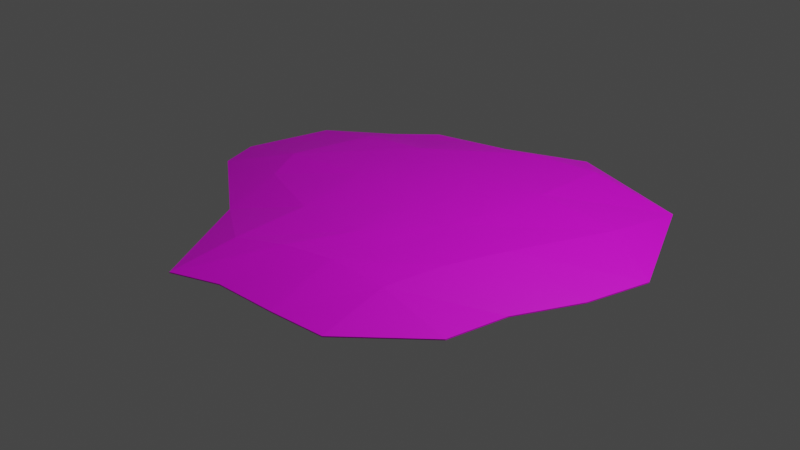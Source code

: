 # Source: Ground_small_flat.blend  (saved by Blender 2.90.8; exported with 4.5.12 LTS)
import bpy
from mathutils import Matrix  # noqa: F401  (used for matrix-valued properties, if any)

bpy.ops.wm.read_factory_settings(use_empty=True)
scene = bpy.context.scene
scene.name = 'Scene'

# ---- collections
col_collection = bpy.data.collections.new('Collection'); scene.collection.children.link(col_collection)

# ---- images (referenced by path relative to the original .blend; pixels are not part of the script)
import os
ASSET_DIR = os.environ.get("B2B_ASSET_DIR", "")  # directory of the original .blend (textures are referenced by path, not embedded)
HERE = os.path.dirname(os.path.abspath(__file__))  # packed textures are extracted next to this script under _unpacked/

def load_image(name, relpath, width, height, colorspace="sRGB"):
    """Load a texture the original file referenced (path relative to the .blend, or extracted next to this script)."""
    p = next((c for c in (os.path.join(HERE, relpath), os.path.join(ASSET_DIR, relpath)) if relpath and os.path.exists(c)), "")
    if p:
        img = bpy.data.images.load(p, check_existing=True)
        img.name = name
    else:  # same state as the original file: an image datablock whose file is absent (Cycles renders it pink)
        img = bpy.data.images.new(name, width, height)
        img.source = "FILE"
        img.filepath = "//" + (relpath or name)
    img.colorspace_settings.name = colorspace
    return img
img_texture_landscapes_png = load_image('Texture_Landscapes.png', 'Texture_Landscapes.png', 1024, 1024, 'sRGB')

# ---- materials (node trees are filled in below, after node groups)
mat_texture_ground_small_flat = bpy.data.materials.new('Texture_Ground_Small_Flat')
mat_texture_ground_small_flat.use_transparent_shadow = False

# ---- material node trees
mat_texture_ground_small_flat.use_nodes = True; mat_texture_ground_small_flat.node_tree.nodes.clear()
_N = mat_texture_ground_small_flat.node_tree.nodes; _L = mat_texture_ground_small_flat.node_tree.links
n0 = _N.new('ShaderNodeBsdfPrincipled'); n0.name = 'Principled BSDF'; n0.location = (10, 300)
n0.distribution = 'GGX'
n0.subsurface_method = 'BURLEY'
n0.inputs[3].default_value = 1.45
n0.inputs[27].default_value = (0.0, 0.0, 0.0, 1.0)
n0.inputs[28].default_value = 1.0
n1 = _N.new('ShaderNodeOutputMaterial'); n1.name = 'Material Output'; n1.location = (300, 300)
n2 = _N.new('ShaderNodeTexImage'); n2.name = 'Image Texture'; n2.location = (-350, 247)
n2.image = img_texture_landscapes_png
_L.new(n0.outputs[0], n1.inputs[0])
_L.new(n2.outputs[0], n0.inputs[0])
n1.is_active_output = True

# ---- world
world_world = bpy.data.worlds.new('World'); scene.world = world_world
world_world.use_nodes = True; world_world.node_tree.nodes.clear()
_N = world_world.node_tree.nodes; _L = world_world.node_tree.links
n0 = _N.new('ShaderNodeOutputWorld'); n0.name = 'World Output'; n0.location = (300, 300)
n1 = _N.new('ShaderNodeBackground'); n1.name = 'Background'; n1.location = (10, 300)
n1.inputs[0].default_value = (0.05088, 0.05088, 0.05088, 1.0)
_L.new(n1.outputs[0], n0.inputs[0])
n0.is_active_output = True
world_world.color = (0.05088, 0.05088, 0.05088)
world_world.use_sun_shadow = False
world_world.sun_shadow_jitter_overblur = 0.0

# ---- cameras
cam_camera = bpy.data.cameras.new('Camera')
cam_camera.clip_end = 100.0
cam_camera.ortho_scale = 7.314

# ---- lights
light_light = bpy.data.lights.new('Light', 'POINT')
light_light.transmission_factor = 0.0
light_light.energy = 1000.0
light_light.shadow_soft_size = 0.1
light_light.shadow_maximum_resolution = 0.006
light_light.use_absolute_resolution = True

# ---- meshes
me_plane_012 = bpy.data.meshes.new('Plane.012')
me_plane_012.from_pydata([(-0.6248, -2.32, 0.01159), (-0.1212, -2.116, 0.01159), (0.5739, -2.07, 0.01159), (1.19, -2.003, 0.01159), (-1.346, -1.128, 0.01159), (-0.6248, -1.569, 0.1058), (-0.1296, -1.358, 0.1405), (0.3821, -1.225, 0.1405), (1.054, -1.185, 0.1058), (1.93, -1.291, 0.01159), (-2.391, -0.4114, 0.01159), (-1.568, -0.3764, 0.1058), (-0.6737, -0.6817, 0.1275), (0.1464, -0.678, 0.152), (0.5485, -0.775, 0.1379), (1.192, -0.5571, 0.1402), (2.042, -0.6415, 0.01159), (-2.558, 0.03374, 0.01159), (-1.804, 0.0881, 0.1405), (-0.8837, 0.246, 0.147), (0.009963, 0.1054, 0.1438), (0.6405, 0.05954, 0.1418), (1.412, 0.06052, 0.1463), (2.358, 0.04272, 0.01159), (-2.351, 1.008, 0.01159), (-1.672, 1.113, 0.1058), (-0.9497, 1.225, 0.1361), (0.1598, 1.129, 0.1405), (0.8023, 1.258, 0.1405), (1.786, 1.202, 0.1058), (2.52, 0.739, 0.01159), (-1.694, 1.521, 0.01159), (-1.319, 1.521, 0.04497), (-1.319, 1.897, 0.01159), (-0.9256, 1.872, 0.04497), (-0.01753, 2.074, 0.1058), (0.7762, 2.188, 0.1058), (1.857, 2.081, 0.01159), (-0.4724, 2.135, 0.01159), (0.4059, 2.524, 0.01159), (-0.6248, -2.32, -1.599e-09), (-0.1212, -2.116, -1.599e-09), (0.5739, -2.07, -1.599e-09), (1.19, -2.003, -1.599e-09), (-1.346, -1.128, -1.599e-09), (1.93, -1.291, -1.599e-09), (-2.391, -0.4114, -1.599e-09), (2.042, -0.6415, -1.599e-09), (-2.558, 0.03374, -1.599e-09), (2.358, 0.04272, -1.599e-09), (-2.351, 1.008, -1.599e-09), (2.52, 0.739, -1.599e-09), (-1.694, 1.521, -1.599e-09), (-1.319, 1.897, -1.599e-09), (1.857, 2.081, -1.599e-09), (-0.4724, 2.135, -1.599e-09), (0.4059, 2.524, -1.599e-09)], [], [(10, 4, 11), (10, 11, 18, 17), (12, 13, 20, 19), (5, 6, 13, 12), (15, 16, 23, 22), (14, 15, 22, 21), (7, 8, 15, 14), (18, 19, 26, 25), (19, 20, 27, 26), (13, 14, 21, 20), (22, 23, 30, 29), (21, 22, 29, 28), (20, 21, 28, 27), (11, 12, 19, 18), (34, 32, 26), (32, 25, 26), (26, 27, 35, 34), (39, 36, 37), (28, 29, 37, 36), (27, 28, 36, 35), (38, 34, 35), (39, 35, 36), (30, 37, 29), (31, 24, 25), (31, 25, 32), (38, 33, 34), (33, 32, 34), (4, 5, 12, 11), (35, 39, 38), (17, 18, 25, 24), (6, 7, 14, 13), (4, 0, 5), (8, 9, 16, 15), (32, 33, 31), (3, 9, 8), (6, 5, 0, 1), (7, 6, 1, 2), (8, 7, 2, 3), (0, 4, 44, 40), (16, 9, 45, 47), (39, 37, 54, 56), (10, 17, 48, 46), (33, 38, 55, 53), (38, 39, 56, 55), (31, 33, 53, 52), (24, 31, 52, 50), (1, 0, 40, 41), (4, 10, 46, 44), (2, 1, 41, 42), (30, 23, 49, 51), (3, 2, 42, 43), (17, 24, 50, 48), (23, 16, 47, 49), (9, 3, 43, 45), (37, 30, 51, 54)])
_uv = me_plane_012.uv_layers.new(name='UVMap')
_uv.uv.foreach_set('vector', [0.4023, 0.7012, 0.5176, 0.582, 0.4922, 0.6855, 0.4023, 0.7012, 0.4922, 0.6855, 0.4629, 0.748, 0.377, 0.7676, 0.6016, 0.625, 0.6953, 0.6113, 0.6699, 0.709, 0.5645, 0.7422, 0.6211, 0.5176, 0.6758, 0.5352, 0.6953, 0.6113, 0.6016, 0.625, 0.8145, 0.6113, 0.918, 0.582, 0.9297, 0.6738, 0.8262, 0.6816, 0.7422, 0.5938, 0.8145, 0.6113, 0.8262, 0.6816, 0.7402, 0.6895, 0.7324, 0.541, 0.8086, 0.5371, 0.8145, 0.6113, 0.7422, 0.5938, 0.4629, 0.748, 0.5645, 0.7422, 0.5469, 0.8594, 0.4648, 0.8613, 0.5645, 0.7422, 0.6699, 0.709, 0.6758, 0.8223, 0.5469, 0.8594, 0.6953, 0.6113, 0.7422, 0.5938, 0.7402, 0.6895, 0.6699, 0.709, 0.8262, 0.6816, 0.9297, 0.6738, 0.9141, 0.7656, 0.8379, 0.8047, 0.7402, 0.6895, 0.8262, 0.6816, 0.8379, 0.8047, 0.7402, 0.8184, 0.6699, 0.709, 0.7402, 0.6895, 0.7402, 0.8184, 0.6758, 0.8223, 0.4922, 0.6855, 0.6016, 0.625, 0.5645, 0.7422, 0.4629, 0.748, 0.5469, 0.9336, 0.5039, 0.9062, 0.5469, 0.8594, 0.5039, 0.9062, 0.4648, 0.8613, 0.5469, 0.8594, 0.5469, 0.8594, 0.6758, 0.8223, 0.6523, 0.9277, 0.5469, 0.9336, 0.6992, 0.957, 0.7324, 0.916, 0.8262, 0.8848, 0.7402, 0.8184, 0.8379, 0.8047, 0.8262, 0.8848, 0.7324, 0.916, 0.6758, 0.8223, 0.7402, 0.8184, 0.7324, 0.916, 0.6523, 0.9277, 0.6016, 0.9531, 0.5469, 0.9336, 0.6523, 0.9277, 0.6992, 0.957, 0.6523, 0.9277, 0.7324, 0.916, 0.9141, 0.7656, 0.8262, 0.8848, 0.8379, 0.8047, 0.4531, 0.918, 0.3984, 0.8594, 0.4648, 0.8613, 0.4531, 0.918, 0.4648, 0.8613, 0.5039, 0.9062, 0.6016, 0.9531, 0.5039, 0.9512, 0.5469, 0.9336, 0.5039, 0.9512, 0.5039, 0.9062, 0.5469, 0.9336, 0.5176, 0.582, 0.6211, 0.5176, 0.6016, 0.625, 0.4922, 0.6855, 0.6523, 0.9277, 0.6992, 0.957, 0.6016, 0.9531, 0.377, 0.7676, 0.4629, 0.748, 0.4648, 0.8613, 0.3984, 0.8594, 0.6758, 0.5352, 0.7324, 0.541, 0.7422, 0.5938, 0.6953, 0.6113, 0.5176, 0.582, 0.623, 0.4473, 0.6211, 0.5176, 0.8086, 0.5371, 0.9023, 0.5098, 0.918, 0.582, 0.8145, 0.6113, 0.5039, 0.9062, 0.5039, 0.9512, 0.4531, 0.918, 0.8457, 0.4492, 0.9023, 0.5098, 0.8086, 0.5371, 0.6758, 0.5352, 0.6211, 0.5176, 0.623, 0.4473, 0.6875, 0.4355, 0.7324, 0.541, 0.6758, 0.5352, 0.6875, 0.4355, 0.7773, 0.4297, 0.8086, 0.5371, 0.7324, 0.541, 0.7773, 0.4297, 0.8457, 0.4492, 0.623, 0.4473, 0.5176, 0.582, 0.5, 0.5684, 0.6172, 0.418, 0.918, 0.582, 0.9023, 0.5098, 0.9277, 0.4883, 0.9453, 0.5723, 0.6992, 0.957, 0.8262, 0.8848, 0.8438, 0.9043, 0.7031, 0.9863, 0.4023, 0.7012, 0.377, 0.7676, 0.3477, 0.7754, 0.3711, 0.7051, 0.5039, 0.9512, 0.6016, 0.9531, 0.5918, 0.9805, 0.4863, 0.9746, 0.6016, 0.9531, 0.6992, 0.957, 0.7031, 0.9863, 0.5918, 0.9805, 0.4531, 0.918, 0.5039, 0.9512, 0.4863, 0.9746, 0.4336, 0.9414, 0.3984, 0.8594, 0.4531, 0.918, 0.4336, 0.9414, 0.3652, 0.877, 0.6875, 0.4355, 0.623, 0.4473, 0.6172, 0.418, 0.6875, 0.4043, 0.5176, 0.582, 0.4023, 0.7012, 0.3711, 0.7051, 0.5, 0.5684, 0.7773, 0.4297, 0.6875, 0.4355, 0.6875, 0.4043, 0.7891, 0.4043, 0.9141, 0.7656, 0.9297, 0.6738, 0.957, 0.6699, 0.9414, 0.7695, 0.8457, 0.4492, 0.7773, 0.4297, 0.7891, 0.4043, 0.8633, 0.4199, 0.377, 0.7676, 0.3984, 0.8594, 0.3652, 0.877, 0.3477, 0.7754, 0.9297, 0.6738, 0.918, 0.582, 0.9453, 0.5723, 0.957, 0.6699, 0.9023, 0.5098, 0.8457, 0.4492, 0.8633, 0.4199, 0.9277, 0.4883, 0.8262, 0.8848, 0.9141, 0.7656, 0.9414, 0.7695, 0.8438, 0.9043])
_uv.active_render = True
_uv = me_plane_012.uv_layers.new(name='UVMap.001')
_uv.uv.foreach_set('vector', [0.1445, 0.5059, 0.3066, 0.3398, 0.2715, 0.4844, 0.1445, 0.5059, 0.2715, 0.4844, 0.2305, 0.5723, 0.1094, 0.5996, 0.4238, 0.4004, 0.5547, 0.3809, 0.5195, 0.5176, 0.373, 0.5645, 0.4512, 0.25, 0.5273, 0.2734, 0.5547, 0.3809, 0.4238, 0.4004, 0.7227, 0.3809, 0.8672, 0.3398, 0.8828, 0.4688, 0.7383, 0.4785, 0.6211, 0.3555, 0.7227, 0.3809, 0.7383, 0.4785, 0.6191, 0.4902, 0.6074, 0.2812, 0.7148, 0.2773, 0.7227, 0.3809, 0.6211, 0.3555, 0.2305, 0.5723, 0.373, 0.5645, 0.3477, 0.7285, 0.2324, 0.7305, 0.373, 0.5645, 0.5195, 0.5176, 0.5273, 0.6758, 0.3477, 0.7285, 0.5547, 0.3809, 0.6211, 0.3555, 0.6191, 0.4902, 0.5195, 0.5176, 0.7383, 0.4785, 0.8828, 0.4688, 0.8613, 0.5957, 0.7559, 0.6504, 0.6191, 0.4902, 0.7383, 0.4785, 0.7559, 0.6504, 0.6191, 0.6699, 0.5195, 0.5176, 0.6191, 0.4902, 0.6191, 0.6699, 0.5273, 0.6758, 0.2715, 0.4844, 0.4238, 0.4004, 0.373, 0.5645, 0.2305, 0.5723, 0.3477, 0.832, 0.2871, 0.793, 0.3477, 0.7285, 0.2871, 0.793, 0.2324, 0.7305, 0.3477, 0.7285, 0.3477, 0.7285, 0.5273, 0.6758, 0.4961, 0.8242, 0.3477, 0.832, 0.5605, 0.8652, 0.6074, 0.8066, 0.7383, 0.7637, 0.6191, 0.6699, 0.7559, 0.6504, 0.7383, 0.7637, 0.6074, 0.8066, 0.5273, 0.6758, 0.6191, 0.6699, 0.6074, 0.8066, 0.4961, 0.8242, 0.4238, 0.8594, 0.3477, 0.832, 0.4961, 0.8242, 0.5605, 0.8652, 0.4961, 0.8242, 0.6074, 0.8066, 0.8613, 0.5957, 0.7383, 0.7637, 0.7559, 0.6504, 0.2168, 0.8105, 0.1406, 0.7285, 0.2324, 0.7305, 0.2168, 0.8105, 0.2324, 0.7305, 0.2871, 0.793, 0.4238, 0.8594, 0.2871, 0.8555, 0.3477, 0.832, 0.2871, 0.8555, 0.2871, 0.793, 0.3477, 0.832, 0.3066, 0.3398, 0.4512, 0.25, 0.4238, 0.4004, 0.2715, 0.4844, 0.4961, 0.8242, 0.5605, 0.8652, 0.4238, 0.8594, 0.1094, 0.5996, 0.2305, 0.5723, 0.2324, 0.7305, 0.1406, 0.7285, 0.5273, 0.2734, 0.6074, 0.2812, 0.6211, 0.3555, 0.5547, 0.3809, 0.3066, 0.3398, 0.4551, 0.1504, 0.4512, 0.25, 0.7148, 0.2773, 0.8457, 0.2383, 0.8672, 0.3398, 0.7227, 0.3809, 0.2871, 0.793, 0.2871, 0.8555, 0.2168, 0.8105, 0.7656, 0.1543, 0.8457, 0.2383, 0.7148, 0.2773, 0.5273, 0.2734, 0.4512, 0.25, 0.4551, 0.1504, 0.5449, 0.1348, 0.6074, 0.2812, 0.5273, 0.2734, 0.5449, 0.1348, 0.6699, 0.127, 0.7148, 0.2773, 0.6074, 0.2812, 0.6699, 0.127, 0.7656, 0.1543, 0.4551, 0.1504, 0.3066, 0.3398, 0.2812, 0.3203, 0.4453, 0.1094, 0.8672, 0.3398, 0.8457, 0.2383, 0.8809, 0.209, 0.9062, 0.3262, 0.5605, 0.8652, 0.7383, 0.7637, 0.7637, 0.791, 0.5664, 0.9062, 0.1445, 0.5059, 0.1094, 0.5996, 0.06836, 0.6094, 0.1016, 0.5117, 0.2871, 0.8555, 0.4238, 0.8594, 0.4102, 0.8965, 0.2637, 0.8887, 0.4238, 0.8594, 0.5605, 0.8652, 0.5664, 0.9062, 0.4102, 0.8965, 0.2168, 0.8105, 0.2871, 0.8555, 0.2637, 0.8887, 0.1895, 0.8418, 0.1406, 0.7285, 0.2168, 0.8105, 0.1895, 0.8418, 0.09375, 0.752, 0.5449, 0.1348, 0.4551, 0.1504, 0.4453, 0.1094, 0.5449, 0.08984, 0.3066, 0.3398, 0.1445, 0.5059, 0.1016, 0.5117, 0.2812, 0.3203, 0.6699, 0.127, 0.5449, 0.1348, 0.5449, 0.08984, 0.6875, 0.08984, 0.8613, 0.5957, 0.8828, 0.4688, 0.9219, 0.4629, 0.9004, 0.6016, 0.7656, 0.1543, 0.6699, 0.127, 0.6875, 0.08984, 0.791, 0.1133, 0.1094, 0.5996, 0.1406, 0.7285, 0.09375, 0.752, 0.06836, 0.6094, 0.8828, 0.4688, 0.8672, 0.3398, 0.9062, 0.3262, 0.9219, 0.4629, 0.8457, 0.2383, 0.7656, 0.1543, 0.791, 0.1133, 0.8809, 0.209, 0.7383, 0.7637, 0.8613, 0.5957, 0.9004, 0.6016, 0.7637, 0.791])
me_plane_012.materials.append(mat_texture_ground_small_flat)
me_plane_012.use_remesh_fix_poles = True
me_plane_012.use_remesh_preserve_attributes = False
me_plane_012.use_mirror_vertex_groups = False
me_plane_012.update()

# ---- objects
ob_light = bpy.data.objects.new('Light', light_light)
ob_camera = bpy.data.objects.new('Camera', cam_camera)
ob_ground_small_flat = bpy.data.objects.new('Ground_Small_Flat', me_plane_012)

# ---- transforms, parenting, visibility, modifiers, constraints
ob_light.location = (4.076, 1.005, 5.904)
ob_light.rotation_euler = (0.6503, 0.05522, 1.866)
ob_light.lock_rotations_4d = False
ob_light.empty_display_type = 'ARROWS'
ob_light.color = (0.0, 0.0, 0.0, 0.0)
ob_light.lineart.crease_threshold = 0.0
ob_camera.location = (7.359, -6.926, 4.958)
ob_camera.rotation_euler = (1.109, 0.0, 0.8149)
ob_camera.lock_rotations_4d = False
ob_camera.empty_display_type = 'ARROWS'
ob_camera.color = (0.0, 0.0, 0.0, 0.0)
ob_camera.display_type = 'WIRE'
ob_camera.lineart.crease_threshold = 0.0
ob_ground_small_flat.location = (0.0, 0.0, 0.0)
ob_ground_small_flat.lineart.crease_threshold = 0.0

# ---- collection membership
col_collection.objects.link(ob_light)
col_collection.objects.link(ob_camera)
col_collection.objects.link(ob_ground_small_flat)

# ---- scene / render settings (as saved in the file)
scene.camera = ob_camera
scene.frame_start = 1; scene.frame_end = 250; scene.frame_set(1)
scene.render.engine = 'BLENDER_EEVEE_NEXT'
scene.cycles.use_denoising = False
scene.cycles.samples = 128
scene.cycles.sampling_pattern = 'TABULATED_SOBOL'
scene.cycles.use_adaptive_sampling = False
scene.cycles.use_light_tree = False
scene.view_settings.view_transform = 'Filmic'
bpy.context.view_layer.update()
